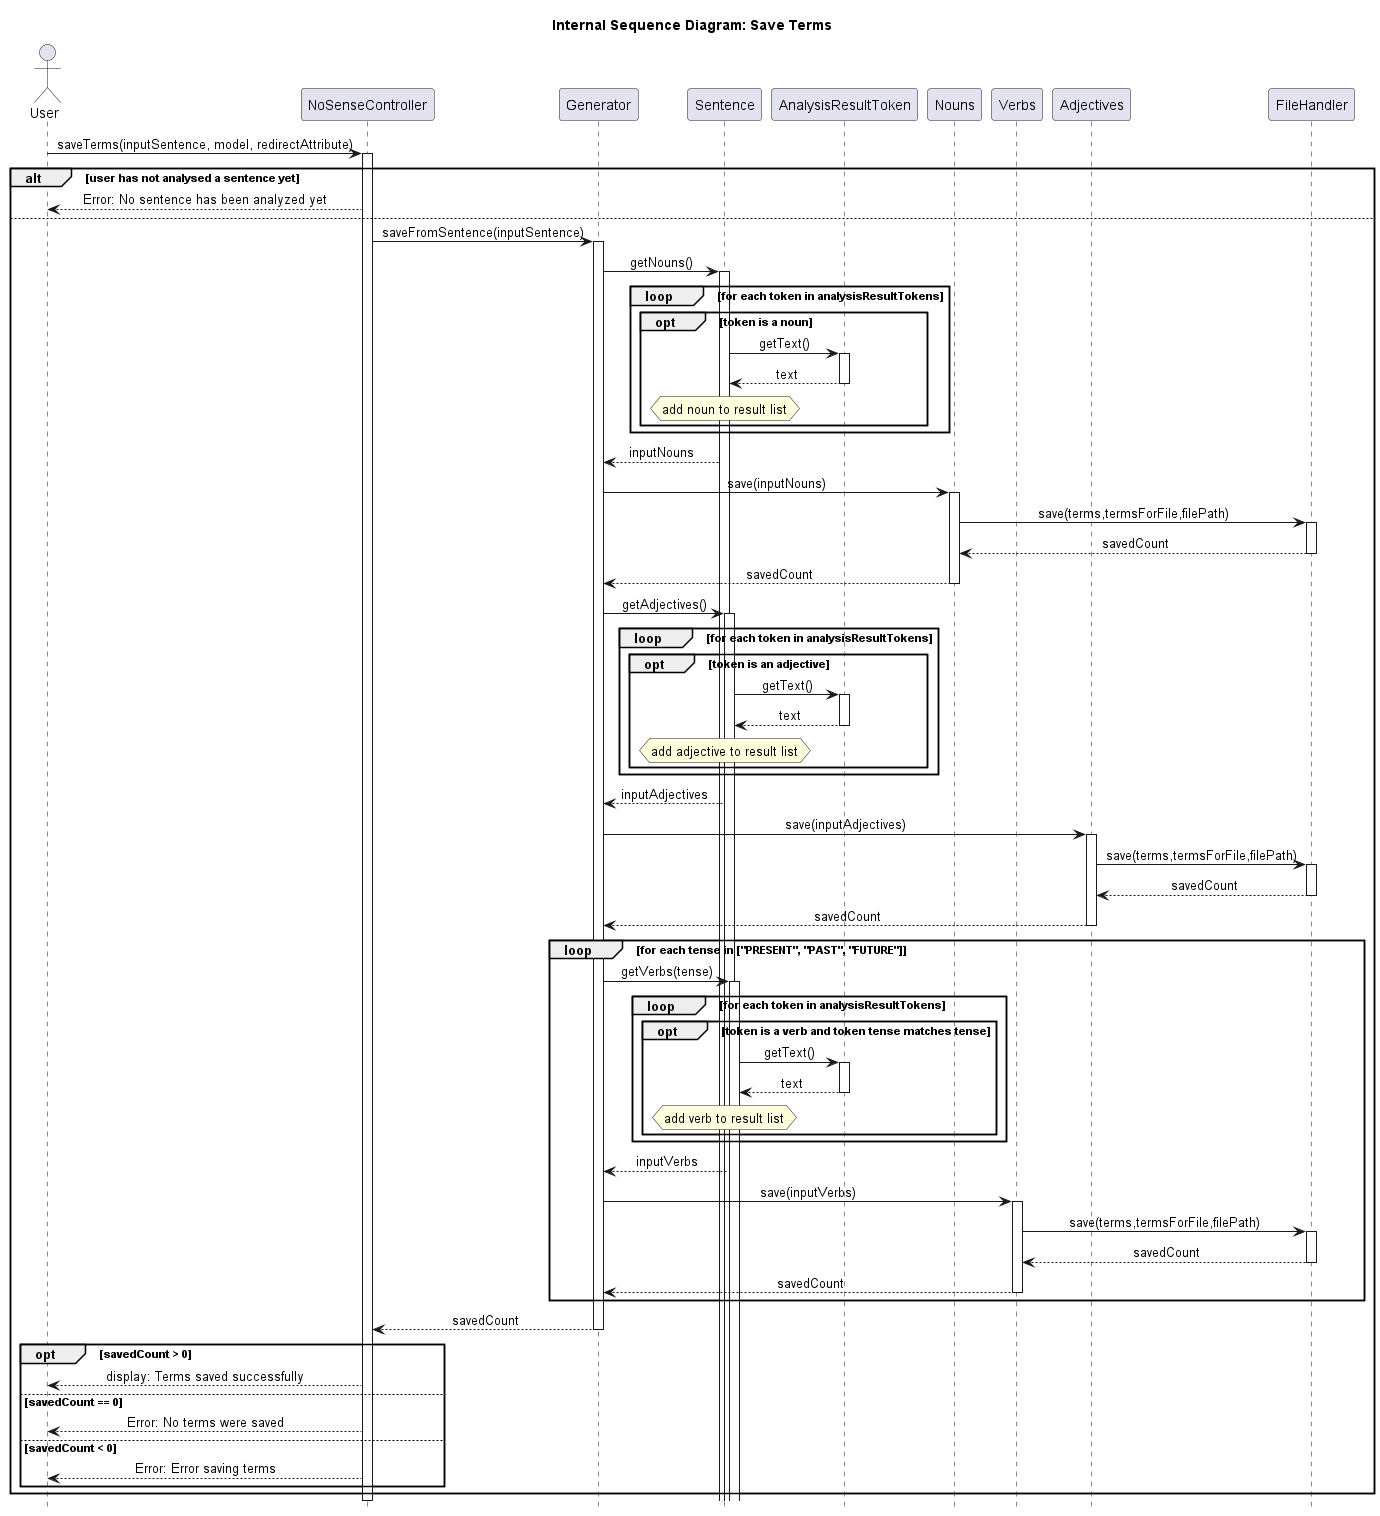

The diagram above was rendered by PlantUML. Its source (embedded in the PNG):
@startuml InternalSave
hide footbox
skinparam sequenceMessageAlign center
title Internal Sequence Diagram: Save Terms

actor User
participant NoSenseController
participant Generator
participant Sentence
participant AnalysisResultToken
participant Nouns
participant Verbs
participant Adjectives
participant FileHandler

User -> NoSenseController: saveTerms(inputSentence, model, redirectAttribute)
activate NoSenseController
alt user has not analysed a sentence yet
    NoSenseController --> User: Error: No sentence has been analyzed yet
else
    NoSenseController -> Generator: saveFromSentence(inputSentence)
    activate Generator
    Generator -> Sentence: getNouns()
    activate Sentence
    loop for each token in analysisResultTokens
        opt token is a noun
            Sentence -> AnalysisResultToken: getText()
            activate AnalysisResultToken
            AnalysisResultToken --> Sentence: text
            deactivate AnalysisResultToken
            hnote over Sentence: add noun to result list
        end
    end
    Sentence --> Generator: inputNouns
    Generator ->Nouns: save(inputNouns)
    activate Nouns
    Nouns ->FileHandler: save(terms,termsForFile,filePath)
    activate FileHandler
    FileHandler --> Nouns: savedCount
    deactivate FileHandler
    Nouns --> Generator: savedCount
    deactivate Nouns
    Generator -> Sentence: getAdjectives()
    activate Sentence
    loop for each token in analysisResultTokens
        opt token is an adjective
            Sentence -> AnalysisResultToken: getText()
            activate AnalysisResultToken
            AnalysisResultToken --> Sentence: text
            deactivate AnalysisResultToken
            hnote over Sentence: add adjective to result list
        end
    end
    Sentence --> Generator: inputAdjectives
    Generator -> Adjectives: save(inputAdjectives)
    activate Adjectives
    Adjectives -> FileHandler: save(terms,termsForFile,filePath)
    activate FileHandler
    FileHandler --> Adjectives: savedCount
    deactivate FileHandler
    Adjectives --> Generator: savedCount
    deactivate Adjectives
    loop for each tense in ["PRESENT", "PAST", "FUTURE"]
        Generator -> Sentence:getVerbs(tense)
        activate Sentence
        loop for each token in analysisResultTokens
            opt token is a verb and token tense matches tense
                Sentence -> AnalysisResultToken: getText()
                activate AnalysisResultToken
                AnalysisResultToken --> Sentence: text
                deactivate AnalysisResultToken
                hnote over Sentence: add verb to result list
            end
        end
        Sentence --> Generator: inputVerbs
        Generator -> Verbs: save(inputVerbs)
        activate Verbs
        Verbs -> FileHandler: save(terms,termsForFile,filePath)
        activate FileHandler
        FileHandler --> Verbs: savedCount
        deactivate FileHandler
        Verbs --> Generator: savedCount
        deactivate Verbs
    end
    Generator --> NoSenseController: savedCount
    deactivate Generator
    opt savedCount > 0
        NoSenseController --> User: display: Terms saved successfully
    else savedCount == 0
        NoSenseController --> User: Error: No terms were saved
    else savedCount < 0
        NoSenseController --> User: Error: Error saving terms
    end

end
deactivate NoSenseController



@enduml